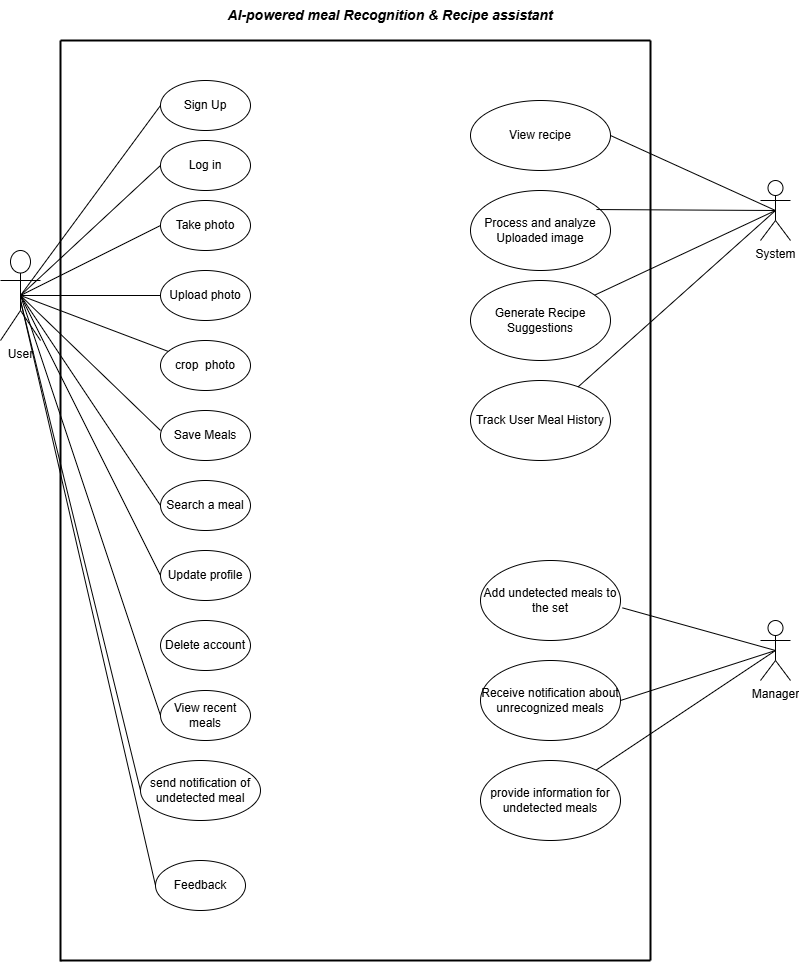

The diagram above was exported from draw.io. Its source (the exported page's mxGraphModel, read from the mxfile embedded in the PNG):
<mxGraphModel dx="786" dy="455" grid="1" gridSize="10" guides="1" tooltips="1" connect="1" arrows="1" fold="1" page="1" pageScale="1" pageWidth="850" pageHeight="1100" math="0" shadow="0">
  <root>
    <mxCell id="0" />
    <mxCell id="1" parent="0" />
    <mxCell id="AtJAvEMdg0r3DNr4-WAI-1" value="User" style="shape=umlActor;verticalLabelPosition=bottom;verticalAlign=top;html=1;" parent="1" vertex="1">
      <mxGeometry x="20" y="250" width="40" height="90" as="geometry" />
    </mxCell>
    <mxCell id="AtJAvEMdg0r3DNr4-WAI-2" value="Sign Up" style="ellipse;whiteSpace=wrap;html=1;" vertex="1" parent="1">
      <mxGeometry x="180" y="80" width="90" height="50" as="geometry" />
    </mxCell>
    <mxCell id="AtJAvEMdg0r3DNr4-WAI-3" value="Log in" style="ellipse;whiteSpace=wrap;html=1;" vertex="1" parent="1">
      <mxGeometry x="180" y="140" width="90" height="50" as="geometry" />
    </mxCell>
    <mxCell id="AtJAvEMdg0r3DNr4-WAI-4" value="Take photo" style="ellipse;whiteSpace=wrap;html=1;" vertex="1" parent="1">
      <mxGeometry x="180" y="200" width="90" height="50" as="geometry" />
    </mxCell>
    <mxCell id="AtJAvEMdg0r3DNr4-WAI-5" value="Save Meals" style="ellipse;whiteSpace=wrap;html=1;" vertex="1" parent="1">
      <mxGeometry x="180" y="410" width="90" height="50" as="geometry" />
    </mxCell>
    <mxCell id="oBenQdL5zK3qNDYzpKwG-2" value="Upload photo" style="ellipse;whiteSpace=wrap;html=1;" vertex="1" parent="1">
      <mxGeometry x="180" y="270" width="90" height="50" as="geometry" />
    </mxCell>
    <mxCell id="AtJAvEMdg0r3DNr4-WAI-6" value="Search a meal" style="ellipse;whiteSpace=wrap;html=1;" vertex="1" parent="1">
      <mxGeometry x="180" y="480" width="90" height="50" as="geometry" />
    </mxCell>
    <mxCell id="oBenQdL5zK3qNDYzpKwG-3" value="View recipe" style="ellipse;whiteSpace=wrap;html=1;" vertex="1" parent="1">
      <mxGeometry x="490" y="100" width="140" height="70" as="geometry" />
    </mxCell>
    <mxCell id="AtJAvEMdg0r3DNr4-WAI-7" value="Update profile" style="ellipse;whiteSpace=wrap;html=1;" vertex="1" parent="1">
      <mxGeometry x="180" y="550" width="90" height="50" as="geometry" />
    </mxCell>
    <mxCell id="AtJAvEMdg0r3DNr4-WAI-8" value="provide information for undetected meals" style="ellipse;whiteSpace=wrap;html=1;" vertex="1" parent="1">
      <mxGeometry x="500" y="760" width="140" height="80" as="geometry" />
    </mxCell>
    <mxCell id="AtJAvEMdg0r3DNr4-WAI-11" value="Add undetected meals to the set" style="ellipse;whiteSpace=wrap;html=1;" vertex="1" parent="1">
      <mxGeometry x="500" y="560" width="140" height="80" as="geometry" />
    </mxCell>
    <mxCell id="AtJAvEMdg0r3DNr4-WAI-12" value="crop&amp;nbsp; photo" style="ellipse;whiteSpace=wrap;html=1;" vertex="1" parent="1">
      <mxGeometry x="180" y="340" width="90" height="50" as="geometry" />
    </mxCell>
    <mxCell id="AtJAvEMdg0r3DNr4-WAI-13" value="Delete account" style="ellipse;whiteSpace=wrap;html=1;" vertex="1" parent="1">
      <mxGeometry x="180" y="620" width="90" height="50" as="geometry" />
    </mxCell>
    <mxCell id="AtJAvEMdg0r3DNr4-WAI-14" value="View recent meals" style="ellipse;whiteSpace=wrap;html=1;" vertex="1" parent="1">
      <mxGeometry x="180" y="690" width="90" height="50" as="geometry" />
    </mxCell>
    <mxCell id="AtJAvEMdg0r3DNr4-WAI-15" value="Process and analyze Uploaded image" style="ellipse;whiteSpace=wrap;html=1;" vertex="1" parent="1">
      <mxGeometry x="490" y="190" width="140" height="80" as="geometry" />
    </mxCell>
    <mxCell id="AtJAvEMdg0r3DNr4-WAI-16" value="Generate Recipe Suggestions" style="ellipse;whiteSpace=wrap;html=1;" vertex="1" parent="1">
      <mxGeometry x="490" y="280" width="140" height="80" as="geometry" />
    </mxCell>
    <mxCell id="AtJAvEMdg0r3DNr4-WAI-17" value="Track User Meal History" style="ellipse;whiteSpace=wrap;html=1;" vertex="1" parent="1">
      <mxGeometry x="490" y="380" width="140" height="80" as="geometry" />
    </mxCell>
    <mxCell id="AtJAvEMdg0r3DNr4-WAI-18" value="Receive notification about unrecognized meals" style="ellipse;whiteSpace=wrap;html=1;" vertex="1" parent="1">
      <mxGeometry x="500" y="660" width="140" height="80" as="geometry" />
    </mxCell>
    <mxCell id="VRf72D03y0a-3EnFqkxP-1" value="send notification of undetected meal" style="ellipse;whiteSpace=wrap;html=1;" vertex="1" parent="1">
      <mxGeometry x="160" y="760" width="120" height="60" as="geometry" />
    </mxCell>
    <mxCell id="VRf72D03y0a-3EnFqkxP-2" value="System" style="shape=umlActor;verticalLabelPosition=bottom;verticalAlign=top;html=1;outlineConnect=0;" vertex="1" parent="1">
      <mxGeometry x="780" y="180" width="30" height="60" as="geometry" />
    </mxCell>
    <mxCell id="VRf72D03y0a-3EnFqkxP-4" value="Manager" style="shape=umlActor;verticalLabelPosition=bottom;verticalAlign=top;html=1;outlineConnect=0;" vertex="1" parent="1">
      <mxGeometry x="780" y="620" width="30" height="60" as="geometry" />
    </mxCell>
    <mxCell id="oBenQdL5zK3qNDYzpKwG-4" value="Feedback" style="ellipse;whiteSpace=wrap;html=1;" vertex="1" parent="1">
      <mxGeometry x="175" y="860" width="90" height="50" as="geometry" />
    </mxCell>
    <mxCell id="AtJAvEMdg0r3DNr4-WAI-20" value="" style="endArrow=none;html=1;rounded=0;entryX=0;entryY=0.5;entryDx=0;entryDy=0;exitX=0.5;exitY=0.5;exitDx=0;exitDy=0;exitPerimeter=0;" edge="1" parent="1" source="AtJAvEMdg0r3DNr4-WAI-1" target="AtJAvEMdg0r3DNr4-WAI-2">
      <mxGeometry width="50" height="50" relative="1" as="geometry">
        <mxPoint x="80" y="300" as="sourcePoint" />
        <mxPoint x="130" y="250" as="targetPoint" />
      </mxGeometry>
    </mxCell>
    <mxCell id="AtJAvEMdg0r3DNr4-WAI-21" value="" style="endArrow=none;html=1;rounded=0;entryX=0;entryY=0.5;entryDx=0;entryDy=0;exitX=0.5;exitY=0.5;exitDx=0;exitDy=0;exitPerimeter=0;" edge="1" parent="1" source="AtJAvEMdg0r3DNr4-WAI-1" target="AtJAvEMdg0r3DNr4-WAI-3">
      <mxGeometry width="50" height="50" relative="1" as="geometry">
        <mxPoint x="80" y="300" as="sourcePoint" />
        <mxPoint x="130" y="250" as="targetPoint" />
      </mxGeometry>
    </mxCell>
    <mxCell id="AtJAvEMdg0r3DNr4-WAI-22" value="" style="endArrow=none;html=1;rounded=0;entryX=0;entryY=0.5;entryDx=0;entryDy=0;exitX=0.5;exitY=0.5;exitDx=0;exitDy=0;exitPerimeter=0;" edge="1" parent="1" source="AtJAvEMdg0r3DNr4-WAI-1" target="AtJAvEMdg0r3DNr4-WAI-4">
      <mxGeometry width="50" height="50" relative="1" as="geometry">
        <mxPoint x="80" y="300" as="sourcePoint" />
        <mxPoint x="140" y="290" as="targetPoint" />
      </mxGeometry>
    </mxCell>
    <mxCell id="AtJAvEMdg0r3DNr4-WAI-24" value="" style="endArrow=none;html=1;rounded=0;entryX=0;entryY=0.5;entryDx=0;entryDy=0;exitX=0.5;exitY=0.5;exitDx=0;exitDy=0;exitPerimeter=0;" edge="1" parent="1" source="AtJAvEMdg0r3DNr4-WAI-1" target="oBenQdL5zK3qNDYzpKwG-2">
      <mxGeometry width="50" height="50" relative="1" as="geometry">
        <mxPoint x="80" y="300" as="sourcePoint" />
        <mxPoint x="170" y="270" as="targetPoint" />
      </mxGeometry>
    </mxCell>
    <mxCell id="AtJAvEMdg0r3DNr4-WAI-25" value="" style="endArrow=none;html=1;rounded=0;exitX=0.5;exitY=0.5;exitDx=0;exitDy=0;exitPerimeter=0;" edge="1" parent="1" source="AtJAvEMdg0r3DNr4-WAI-1" target="AtJAvEMdg0r3DNr4-WAI-12">
      <mxGeometry width="50" height="50" relative="1" as="geometry">
        <mxPoint x="110" y="360" as="sourcePoint" />
        <mxPoint x="160" y="310" as="targetPoint" />
      </mxGeometry>
    </mxCell>
    <mxCell id="AtJAvEMdg0r3DNr4-WAI-26" value="" style="endArrow=none;html=1;rounded=0;entryX=0;entryY=0.4;entryDx=0;entryDy=0;entryPerimeter=0;exitX=0.5;exitY=0.5;exitDx=0;exitDy=0;exitPerimeter=0;" edge="1" parent="1" source="AtJAvEMdg0r3DNr4-WAI-1" target="AtJAvEMdg0r3DNr4-WAI-5">
      <mxGeometry width="50" height="50" relative="1" as="geometry">
        <mxPoint x="130" y="410" as="sourcePoint" />
        <mxPoint x="180" y="360" as="targetPoint" />
      </mxGeometry>
    </mxCell>
    <mxCell id="AtJAvEMdg0r3DNr4-WAI-27" value="" style="endArrow=none;html=1;rounded=0;entryX=0;entryY=0.5;entryDx=0;entryDy=0;exitX=0.5;exitY=0.5;exitDx=0;exitDy=0;exitPerimeter=0;" edge="1" parent="1" source="AtJAvEMdg0r3DNr4-WAI-1" target="AtJAvEMdg0r3DNr4-WAI-6">
      <mxGeometry width="50" height="50" relative="1" as="geometry">
        <mxPoint x="130" y="510" as="sourcePoint" />
        <mxPoint x="170" y="500" as="targetPoint" />
      </mxGeometry>
    </mxCell>
    <mxCell id="oBenQdL5zK3qNDYzpKwG-13" value="" style="endArrow=none;html=1;rounded=0;exitX=0.9;exitY=0.238;exitDx=0;exitDy=0;entryX=0.5;entryY=0.5;entryDx=0;entryDy=0;entryPerimeter=0;exitPerimeter=0;" edge="1" parent="1" source="AtJAvEMdg0r3DNr4-WAI-15" target="VRf72D03y0a-3EnFqkxP-2">
      <mxGeometry width="50" height="50" relative="1" as="geometry">
        <mxPoint x="640" y="240" as="sourcePoint" />
        <mxPoint x="760" y="275" as="targetPoint" />
      </mxGeometry>
    </mxCell>
    <mxCell id="VRf72D03y0a-3EnFqkxP-7" value="" style="endArrow=none;html=1;rounded=0;entryX=0.5;entryY=0.5;entryDx=0;entryDy=0;entryPerimeter=0;exitX=1;exitY=0.5;exitDx=0;exitDy=0;" edge="1" parent="1" source="AtJAvEMdg0r3DNr4-WAI-18" target="VRf72D03y0a-3EnFqkxP-4">
      <mxGeometry width="50" height="50" relative="1" as="geometry">
        <mxPoint x="652" y="617" as="sourcePoint" />
        <mxPoint x="763" y="636" as="targetPoint" />
      </mxGeometry>
    </mxCell>
    <mxCell id="VRf72D03y0a-3EnFqkxP-8" value="" style="endArrow=none;html=1;rounded=0;entryX=0.5;entryY=0.5;entryDx=0;entryDy=0;entryPerimeter=0;" edge="1" parent="1" source="AtJAvEMdg0r3DNr4-WAI-8" target="VRf72D03y0a-3EnFqkxP-4">
      <mxGeometry width="50" height="50" relative="1" as="geometry">
        <mxPoint x="650" y="710" as="sourcePoint" />
        <mxPoint x="770" y="660" as="targetPoint" />
      </mxGeometry>
    </mxCell>
    <mxCell id="oBenQdL5zK3qNDYzpKwG-15" value="" style="endArrow=none;html=1;rounded=0;entryX=0.5;entryY=0.5;entryDx=0;entryDy=0;entryPerimeter=0;" edge="1" parent="1" source="AtJAvEMdg0r3DNr4-WAI-17" target="VRf72D03y0a-3EnFqkxP-2">
      <mxGeometry width="50" height="50" relative="1" as="geometry">
        <mxPoint x="690" y="330" as="sourcePoint" />
        <mxPoint x="810" y="365" as="targetPoint" />
      </mxGeometry>
    </mxCell>
    <mxCell id="VRf72D03y0a-3EnFqkxP-6" value="" style="endArrow=none;html=1;rounded=0;entryX=0.5;entryY=0.5;entryDx=0;entryDy=0;entryPerimeter=0;exitX=1.014;exitY=0.592;exitDx=0;exitDy=0;exitPerimeter=0;" edge="1" parent="1" source="AtJAvEMdg0r3DNr4-WAI-11" target="VRf72D03y0a-3EnFqkxP-4">
      <mxGeometry width="50" height="50" relative="1" as="geometry">
        <mxPoint x="260" y="430" as="sourcePoint" />
        <mxPoint x="310" y="380" as="targetPoint" />
      </mxGeometry>
    </mxCell>
    <mxCell id="VRf72D03y0a-3EnFqkxP-9" value="" style="endArrow=none;html=1;rounded=0;entryX=0;entryY=0.5;entryDx=0;entryDy=0;exitX=0.5;exitY=0.5;exitDx=0;exitDy=0;exitPerimeter=0;" edge="1" parent="1" source="AtJAvEMdg0r3DNr4-WAI-1" target="AtJAvEMdg0r3DNr4-WAI-7">
      <mxGeometry width="50" height="50" relative="1" as="geometry">
        <mxPoint x="50" y="305" as="sourcePoint" />
        <mxPoint x="190" y="515" as="targetPoint" />
      </mxGeometry>
    </mxCell>
    <mxCell id="VRf72D03y0a-3EnFqkxP-10" value="" style="endArrow=none;html=1;rounded=0;entryX=0;entryY=0.5;entryDx=0;entryDy=0;exitX=0.5;exitY=0.5;exitDx=0;exitDy=0;exitPerimeter=0;" edge="1" parent="1" source="AtJAvEMdg0r3DNr4-WAI-1" target="AtJAvEMdg0r3DNr4-WAI-14">
      <mxGeometry width="50" height="50" relative="1" as="geometry">
        <mxPoint x="60" y="315" as="sourcePoint" />
        <mxPoint x="200" y="525" as="targetPoint" />
      </mxGeometry>
    </mxCell>
    <mxCell id="oBenQdL5zK3qNDYzpKwG-14" value="" style="endArrow=none;html=1;rounded=0;entryX=0.5;entryY=0.5;entryDx=0;entryDy=0;entryPerimeter=0;" edge="1" parent="1" source="AtJAvEMdg0r3DNr4-WAI-16" target="VRf72D03y0a-3EnFqkxP-2">
      <mxGeometry width="50" height="50" relative="1" as="geometry">
        <mxPoint x="655" y="285" as="sourcePoint" />
        <mxPoint x="775" y="320" as="targetPoint" />
      </mxGeometry>
    </mxCell>
    <mxCell id="oBenQdL5zK3qNDYzpKwG-12" value="" style="endArrow=none;html=1;rounded=0;entryX=0.5;entryY=0.5;entryDx=0;entryDy=0;exitX=1;exitY=0.5;exitDx=0;exitDy=0;entryPerimeter=0;" edge="1" parent="1" source="oBenQdL5zK3qNDYzpKwG-3" target="VRf72D03y0a-3EnFqkxP-2">
      <mxGeometry width="50" height="50" relative="1" as="geometry">
        <mxPoint x="660" y="395" as="sourcePoint" />
        <mxPoint x="760" y="200" as="targetPoint" />
      </mxGeometry>
    </mxCell>
    <mxCell id="AtJAvEMdg0r3DNr4-WAI-30" value="" style="endArrow=none;html=1;rounded=0;strokeWidth=2;" edge="1" parent="1">
      <mxGeometry width="50" height="50" relative="1" as="geometry">
        <mxPoint x="80" y="40" as="sourcePoint" />
        <mxPoint x="670" y="40" as="targetPoint" />
      </mxGeometry>
    </mxCell>
    <mxCell id="VRf72D03y0a-3EnFqkxP-17" value="" style="endArrow=none;html=1;rounded=0;strokeWidth=2;" edge="1" parent="1">
      <mxGeometry width="50" height="50" relative="1" as="geometry">
        <mxPoint x="80" y="961" as="sourcePoint" />
        <mxPoint x="80" y="40" as="targetPoint" />
      </mxGeometry>
    </mxCell>
    <mxCell id="AtJAvEMdg0r3DNr4-WAI-31" value="" style="endArrow=none;html=1;rounded=0;strokeWidth=2;" edge="1" parent="1">
      <mxGeometry width="50" height="50" relative="1" as="geometry">
        <mxPoint x="670" y="960" as="sourcePoint" />
        <mxPoint x="670" y="40" as="targetPoint" />
      </mxGeometry>
    </mxCell>
    <mxCell id="VRf72D03y0a-3EnFqkxP-18" value="" style="endArrow=none;html=1;rounded=0;strokeWidth=2;" edge="1" parent="1">
      <mxGeometry width="50" height="50" relative="1" as="geometry">
        <mxPoint x="80" y="960" as="sourcePoint" />
        <mxPoint x="670" y="960" as="targetPoint" />
      </mxGeometry>
    </mxCell>
    <mxCell id="VRf72D03y0a-3EnFqkxP-11" value="" style="endArrow=none;html=1;rounded=0;entryX=0;entryY=0.5;entryDx=0;entryDy=0;" edge="1" parent="1" target="VRf72D03y0a-3EnFqkxP-1">
      <mxGeometry width="50" height="50" relative="1" as="geometry">
        <mxPoint x="40" y="300" as="sourcePoint" />
        <mxPoint x="210" y="535" as="targetPoint" />
      </mxGeometry>
    </mxCell>
    <mxCell id="oBenQdL5zK3qNDYzpKwG-16" value="&lt;font style=&quot;font-size: 14px;&quot;&gt;&lt;b&gt;&lt;i&gt;AI-powered meal Recognition &amp;amp; Recipe assistant&lt;/i&gt;&lt;/b&gt;&lt;/font&gt;" style="text;html=1;align=center;verticalAlign=middle;whiteSpace=wrap;rounded=0;" vertex="1" parent="1">
      <mxGeometry x="240" width="340" height="30" as="geometry" />
    </mxCell>
    <mxCell id="VRf72D03y0a-3EnFqkxP-12" value="" style="endArrow=none;html=1;rounded=0;entryX=0;entryY=0.5;entryDx=0;entryDy=0;" edge="1" parent="1" target="oBenQdL5zK3qNDYzpKwG-4">
      <mxGeometry width="50" height="50" relative="1" as="geometry">
        <mxPoint x="40" y="300" as="sourcePoint" />
        <mxPoint x="220" y="545" as="targetPoint" />
      </mxGeometry>
    </mxCell>
  </root>
</mxGraphModel>